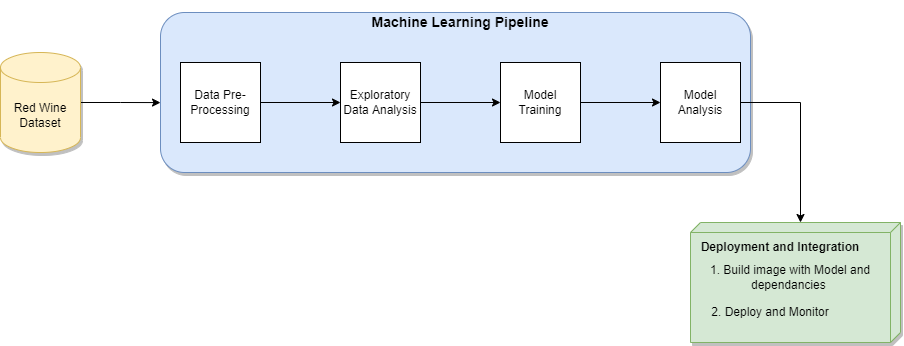

The diagram above was exported from draw.io. Its source (the exported page's mxGraphModel, read from the mxfile embedded in the PNG):
<mxGraphModel dx="1888" dy="585" grid="1" gridSize="10" guides="1" tooltips="1" connect="1" arrows="1" fold="1" page="1" pageScale="1" pageWidth="850" pageHeight="1100" math="0" shadow="0">
  <root>
    <mxCell id="0" />
    <mxCell id="1" parent="0" />
    <mxCell id="WPeEXjnIGANhmsqGen-X-31" style="edgeStyle=orthogonalEdgeStyle;rounded=0;orthogonalLoop=1;jettySize=auto;html=1;exitX=1;exitY=0.5;exitDx=0;exitDy=0;exitPerimeter=0;entryX=0;entryY=0.563;entryDx=0;entryDy=0;entryPerimeter=0;fontSize=12;" edge="1" parent="1" source="WPeEXjnIGANhmsqGen-X-8" target="WPeEXjnIGANhmsqGen-X-9">
      <mxGeometry relative="1" as="geometry" />
    </mxCell>
    <mxCell id="WPeEXjnIGANhmsqGen-X-8" value="Red Wine&lt;br&gt;Dataset" style="shape=cylinder3;whiteSpace=wrap;html=1;boundedLbl=1;backgroundOutline=1;size=15;fillColor=#fff2cc;strokeColor=#d6b656;shadow=1;" vertex="1" parent="1">
      <mxGeometry x="-70" y="70" width="80" height="100" as="geometry" />
    </mxCell>
    <mxCell id="WPeEXjnIGANhmsqGen-X-9" value="" style="rounded=1;whiteSpace=wrap;html=1;fillColor=#dae8fc;strokeColor=#6c8ebf;shadow=1;" vertex="1" parent="1">
      <mxGeometry x="90" y="30" width="590" height="160" as="geometry" />
    </mxCell>
    <mxCell id="WPeEXjnIGANhmsqGen-X-10" value="&lt;h3&gt;&lt;b&gt;Machine Learning Pipeline&lt;/b&gt;&lt;/h3&gt;" style="text;html=1;strokeColor=none;fillColor=none;align=center;verticalAlign=middle;whiteSpace=wrap;rounded=0;" vertex="1" parent="1">
      <mxGeometry x="290" y="30" width="200" height="20" as="geometry" />
    </mxCell>
    <mxCell id="WPeEXjnIGANhmsqGen-X-13" value="" style="edgeStyle=orthogonalEdgeStyle;rounded=0;orthogonalLoop=1;jettySize=auto;html=1;" edge="1" parent="1" source="WPeEXjnIGANhmsqGen-X-11" target="WPeEXjnIGANhmsqGen-X-12">
      <mxGeometry relative="1" as="geometry" />
    </mxCell>
    <mxCell id="WPeEXjnIGANhmsqGen-X-11" value="Data&amp;nbsp;Pre-Processing" style="whiteSpace=wrap;html=1;aspect=fixed;" vertex="1" parent="1">
      <mxGeometry x="110" y="80" width="80" height="80" as="geometry" />
    </mxCell>
    <mxCell id="WPeEXjnIGANhmsqGen-X-15" value="" style="edgeStyle=orthogonalEdgeStyle;rounded=0;orthogonalLoop=1;jettySize=auto;html=1;" edge="1" parent="1" source="WPeEXjnIGANhmsqGen-X-12" target="WPeEXjnIGANhmsqGen-X-14">
      <mxGeometry relative="1" as="geometry" />
    </mxCell>
    <mxCell id="WPeEXjnIGANhmsqGen-X-12" value="Exploratory&lt;br&gt;Data Analysis" style="whiteSpace=wrap;html=1;aspect=fixed;" vertex="1" parent="1">
      <mxGeometry x="270" y="80" width="80" height="80" as="geometry" />
    </mxCell>
    <mxCell id="WPeEXjnIGANhmsqGen-X-17" value="" style="edgeStyle=orthogonalEdgeStyle;rounded=0;orthogonalLoop=1;jettySize=auto;html=1;" edge="1" parent="1" source="WPeEXjnIGANhmsqGen-X-14" target="WPeEXjnIGANhmsqGen-X-16">
      <mxGeometry relative="1" as="geometry" />
    </mxCell>
    <mxCell id="WPeEXjnIGANhmsqGen-X-14" value="Model Training" style="whiteSpace=wrap;html=1;aspect=fixed;" vertex="1" parent="1">
      <mxGeometry x="430" y="80" width="80" height="80" as="geometry" />
    </mxCell>
    <mxCell id="WPeEXjnIGANhmsqGen-X-32" style="edgeStyle=orthogonalEdgeStyle;rounded=0;orthogonalLoop=1;jettySize=auto;html=1;exitX=1;exitY=0.5;exitDx=0;exitDy=0;entryX=0;entryY=0;entryDx=0;entryDy=100;entryPerimeter=0;fontSize=12;" edge="1" parent="1" source="WPeEXjnIGANhmsqGen-X-16" target="WPeEXjnIGANhmsqGen-X-26">
      <mxGeometry relative="1" as="geometry" />
    </mxCell>
    <mxCell id="WPeEXjnIGANhmsqGen-X-16" value="Model Analysis" style="whiteSpace=wrap;html=1;aspect=fixed;" vertex="1" parent="1">
      <mxGeometry x="590" y="80" width="80" height="80" as="geometry" />
    </mxCell>
    <mxCell id="WPeEXjnIGANhmsqGen-X-26" value="&lt;h3&gt;&lt;br&gt;&lt;/h3&gt;" style="verticalAlign=top;align=left;spacingTop=8;spacingLeft=2;spacingRight=12;shape=cube;size=10;direction=south;fontStyle=4;html=1;fillColor=#d5e8d4;strokeColor=#82b366;shadow=1;" vertex="1" parent="1">
      <mxGeometry x="620" y="240" width="210" height="120" as="geometry" />
    </mxCell>
    <mxCell id="WPeEXjnIGANhmsqGen-X-27" value="&lt;b&gt;Deployment and Integration&lt;/b&gt;" style="text;html=1;strokeColor=none;fillColor=none;align=center;verticalAlign=middle;whiteSpace=wrap;rounded=0;fontSize=12;" vertex="1" parent="1">
      <mxGeometry x="620" y="250" width="180" height="30" as="geometry" />
    </mxCell>
    <mxCell id="WPeEXjnIGANhmsqGen-X-28" value="1. Build image with Model and dependancies&amp;nbsp;" style="text;html=1;strokeColor=none;fillColor=none;align=center;verticalAlign=middle;whiteSpace=wrap;rounded=0;fontSize=12;" vertex="1" parent="1">
      <mxGeometry x="630" y="280" width="180" height="30" as="geometry" />
    </mxCell>
    <mxCell id="WPeEXjnIGANhmsqGen-X-29" value="2. Deploy and Monitor" style="text;html=1;strokeColor=none;fillColor=none;align=center;verticalAlign=middle;whiteSpace=wrap;rounded=0;fontSize=12;" vertex="1" parent="1">
      <mxGeometry x="620" y="320" width="160" height="20" as="geometry" />
    </mxCell>
  </root>
</mxGraphModel>